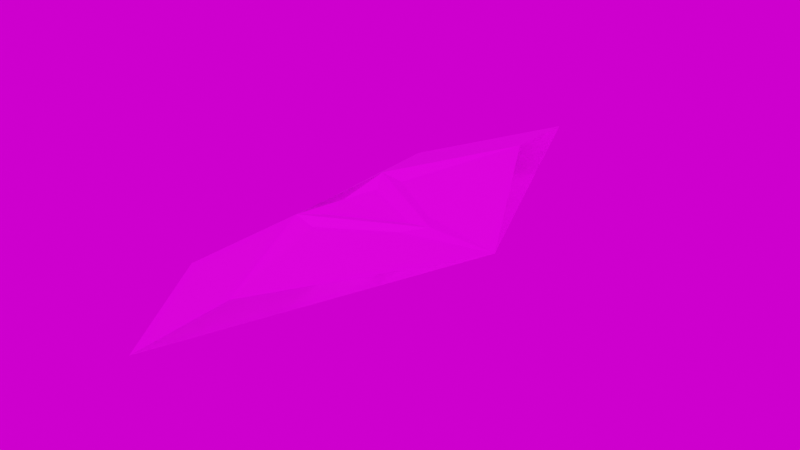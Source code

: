 # Source: enemyspaceship2.blend  (saved by Blender 2.92.15; exported with 4.5.12 LTS)
import bpy
from mathutils import Matrix  # noqa: F401  (used for matrix-valued properties, if any)

bpy.ops.wm.read_factory_settings(use_empty=True)
scene = bpy.context.scene
scene.name = 'Scene'

# ---- collections
col_collection = bpy.data.collections.new('Collection'); scene.collection.children.link(col_collection)

# ---- images (referenced by path relative to the original .blend; pixels are not part of the script)
import os
ASSET_DIR = os.environ.get("B2B_ASSET_DIR", "")  # directory of the original .blend (textures are referenced by path, not embedded)
HERE = os.path.dirname(os.path.abspath(__file__))  # packed textures are extracted next to this script under _unpacked/

def load_image(name, relpath, width, height, colorspace="sRGB"):
    """Load a texture the original file referenced (path relative to the .blend, or extracted next to this script)."""
    p = next((c for c in (os.path.join(HERE, relpath), os.path.join(ASSET_DIR, relpath)) if relpath and os.path.exists(c)), "")
    if p:
        img = bpy.data.images.load(p, check_existing=True)
        img.name = name
    else:  # same state as the original file: an image datablock whose file is absent (Cycles renders it pink)
        img = bpy.data.images.new(name, width, height)
        img.source = "FILE"
        img.filepath = "//" + (relpath or name)
    img.colorspace_settings.name = colorspace
    return img
img_pixil_frame_2_png = load_image('pixil-frame-2.png', 'pixil-frame-2.png', 1024, 1024, 'sRGB')
img_pixil_frame_1_png = load_image('pixil-frame-1.png', 'pixil-frame-1.png', 1024, 1024, 'sRGB')

# ---- materials (node trees are filled in below, after node groups)
mat_material = bpy.data.materials.new('Material')
mat_material.alpha_threshold = 0.0
mat_material.use_transparent_shadow = False
mat_material.line_color = (0.0, 0.0, 0.0, 1.0)

# ---- material node trees
mat_material.use_nodes = True; mat_material.node_tree.nodes.clear()
_N = mat_material.node_tree.nodes; _L = mat_material.node_tree.links
n0 = _N.new('ShaderNodeOutputMaterial'); n0.name = 'Material Output'; n0.location = (300, 300)
n1 = _N.new('ShaderNodeBsdfPrincipled'); n1.name = 'Principled BSDF'; n1.location = (10, 300)
n1.distribution = 'GGX'
n1.subsurface_method = 'BURLEY'
n1.inputs[2].default_value = 0.4
n1.inputs[3].default_value = 1.45
n1.inputs[27].default_value = (0.0, 0.0, 0.0, 1.0)
n1.inputs[28].default_value = 1.0
n2 = _N.new('ShaderNodeTexImage'); n2.name = 'Image Texture'; n2.location = (-427, 128)
n2.image = img_pixil_frame_2_png
_L.new(n1.outputs[0], n0.inputs[0])
_L.new(n2.outputs[0], n1.inputs[0])
n0.is_active_output = True

# ---- world
world_world = bpy.data.worlds.new('World'); scene.world = world_world
world_world.use_nodes = True; world_world.node_tree.nodes.clear()
_N = world_world.node_tree.nodes; _L = world_world.node_tree.links
n0 = _N.new('ShaderNodeOutputWorld'); n0.name = 'World Output'; n0.location = (300, 300)
n1 = _N.new('ShaderNodeBackground'); n1.name = 'Background'; n1.location = (10, 300)
n2 = _N.new('ShaderNodeTexImage'); n2.name = 'Image Texture'; n2.location = (-280, 275)
n2.image = img_pixil_frame_1_png
n2.interpolation = 'Closest'
_L.new(n1.outputs[0], n0.inputs[0])
_L.new(n2.outputs[0], n1.inputs[0])
n0.is_active_output = True
world_world.color = (0.05088, 0.05088, 0.05088)
world_world.use_sun_shadow = False
world_world.sun_shadow_jitter_overblur = 0.0

# ---- meshes
me_cube = bpy.data.meshes.new('Cube')
me_cube.from_pydata([(0.3035, 0.0, 0.1505), (-0.6815, 0.0, 0.009718), (0.8093, 0.0, 0.1398), (-0.4407, 0.0, 0.1179), (-0.4586, 0.428, 0.1651), (-0.05793, 2.093, 0.09953), (0.01026, 1.44, 0.1668), (-0.6954, 1.124, 0.01619)], [], [(1, 3, 6, 4), (3, 2, 5, 6), (2, 0, 7, 5), (5, 7, 6), (4, 6, 7), (1, 4, 7), (4, 0, 7), (0, 4, 1), (4, 3, 1), (2, 1, 7), (6, 2, 7), (6, 2, 5)])
_uv = me_cube.uv_layers.new(name='UVMap')
_uv.uv.foreach_set('vector', [0.8007, 0.7561, -1.404, 0.7364, 0.8008, 0.7856, 0.8007, 0.7856, 0.8008, 0.7855, 0.8007, 0.7855, 0.8007, 0.7855, 0.09438, 0.5315, 0.8008, 0.7855, 1.012, 0.9331, -0.1481, 0.6853, 0.8008, 0.7855, 0.8008, 0.7855, -0.1481, 0.6853, 0.09438, 0.5315, 0.8007, 0.7856, 0.09438, 0.5315, -0.1481, 0.6853, 0.8007, 0.7561, 0.8007, 0.7856, -0.1481, 0.6853, 0.8007, 0.7856, 1.012, 0.9331, -0.1481, 0.6853, 0.3587, 0.1586, 0.8143, 0.1239, 0.6053, 0.5097, 0.8007, 0.7856, -1.404, 0.7364, 0.8007, 0.7561, 0.253, 0.4562, 0.8007, 0.7561, -0.1481, 0.6853, 0.09438, 0.5315, 0.253, 0.4562, -0.1481, 0.6853, 0.8571, 0.3708, 0.253, 0.4562, 0.4489, 0.4131])
me_cube.materials.append(mat_material)
me_cube.use_remesh_preserve_volume = False
me_cube.use_remesh_preserve_attributes = False
me_cube.use_mirror_vertex_groups = False
me_cube.update()

# ---- objects
ob_cube = bpy.data.objects.new('Cube', me_cube)

# ---- transforms, parenting, visibility, modifiers, constraints
ob_cube.location = (0.0, 0.0, 0.0)
ob_cube.lock_rotations_4d = False
ob_cube.empty_display_type = 'ARROWS'
ob_cube.lineart.crease_threshold = 0.0
_m = ob_cube.modifiers.new('Mirror', 'MIRROR')
_m.use_axis = (False, True, False)
_m.use_clip = True
_m.merge_threshold = 0.0
_m = ob_cube.modifiers.new('Shrinkwrap', 'SHRINKWRAP')
_m.wrap_mode = 'ABOVE_SURFACE'

# ---- collection membership
col_collection.objects.link(ob_cube)

# ---- scene / render settings (as saved in the file)
scene.frame_start = 1; scene.frame_end = 250; scene.frame_set(148)
scene.render.engine = 'BLENDER_EEVEE_NEXT'
scene.cycles.use_denoising = False
scene.cycles.samples = 128
scene.cycles.sampling_pattern = 'TABULATED_SOBOL'
scene.cycles.use_adaptive_sampling = False
scene.cycles.use_light_tree = False
scene.view_settings.view_transform = 'Filmic'
bpy.context.view_layer.update()

# ---- added for rendering (the .blend has no active camera and no usable light): camera, sun
cam_auto = bpy.data.cameras.new('AutoCamera')
cam_auto.lens = 50.0
cam_auto.sensor_width = 36.0
cam_auto.clip_end = 1000.0
ob_auto_camera = bpy.data.objects.new('AutoCamera', cam_auto)
scene.collection.objects.link(ob_auto_camera)
ob_auto_camera.location = (4.17483, -4.94147, 3.38258)
ob_auto_camera.rotation_euler = (1.09748, -7.21219e-08, 0.694738)
scene.camera = ob_auto_camera
light_auto_sun = bpy.data.lights.new('AutoSun', 'SUN')
light_auto_sun.energy = 3.0
light_auto_sun.angle = 0.0523599
ob_auto_sun = bpy.data.objects.new('AutoSun', light_auto_sun)
scene.collection.objects.link(ob_auto_sun)
ob_auto_sun.rotation_euler = (0.872665, 0.174533, 0.523599)
bpy.context.view_layer.update()
